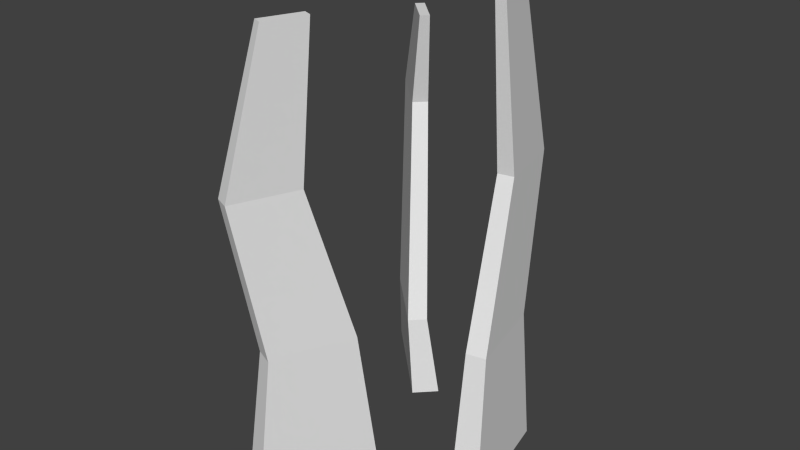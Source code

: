 # Source: grass0.blend  (saved by Blender 2.76.0; exported with 4.5.12 LTS)
import bpy
from mathutils import Matrix  # noqa: F401  (used for matrix-valued properties, if any)

bpy.ops.wm.read_factory_settings(use_empty=True)
scene = bpy.context.scene
scene.name = 'Scene'

# ---- collections
col_collection_1 = bpy.data.collections.new('Collection 1'); scene.collection.children.link(col_collection_1)

# ---- world
world_world = bpy.data.worlds.new('World'); scene.world = world_world
world_world.color = (0.05088, 0.05088, 0.05088)
world_world.use_sun_shadow = False
world_world.sun_shadow_jitter_overblur = 0.0
world_world.cycles.sampling_method = 'MANUAL'
world_world.cycles.sample_map_resolution = 256

# ---- meshes
me_cube_003 = bpy.data.meshes.new('Cube.003')
me_cube_003.from_pydata([(0.3065, -0.7548, -0.596), (0.3633, 0.7967, -0.4717), (0.3968, -0.7548, -0.6149), (0.3943, 0.7967, -0.4781), (0.3893, -0.7548, -0.1987), (0.3917, 0.7967, -0.3354), (0.4796, -0.7548, -0.2175), (0.4227, 0.7967, -0.3419), (0.3316, -0.2648, -0.5411), (0.3143, 0.2523, -0.6507), (0.3656, 0.2523, -0.6614), (0.3957, -0.2648, -0.5545), (0.4126, 0.2523, -0.4358), (0.4545, -0.2648, -0.2724), (0.3613, 0.2523, -0.4251), (0.3904, -0.2648, -0.2591), (-0.03424, -0.7548, 0.2053), (-0.0004373, 0.7548, 0.1247), (-0.1196, -0.7548, 0.1703), (-0.02973, 0.7548, 0.1127), (0.1196, -0.7548, -0.1703), (0.05234, 0.7548, -0.004145), (0.03424, -0.7548, -0.2053), (0.02305, 0.7548, -0.01615), (-0.0243, -0.2648, 0.1457), (-0.0772, 0.2523, 0.2178), (-0.1257, 0.2523, 0.1979), (-0.08491, -0.2648, 0.1209), (-0.03832, 0.2523, -0.01532), (0.0243, -0.2648, -0.1457), (0.01017, 0.2523, 0.004544), (0.08491, -0.2648, -0.1209), (-0.3252, -0.7548, -0.8231), (-0.2091, 0.5738, -0.7508), (-0.2602, -0.7548, -0.8886), (-0.1869, 0.5738, -0.7733), (-0.03686, -0.7548, -0.5374), (-0.1102, 0.5738, -0.6528), (0.0281, -0.7548, -0.603), (-0.08796, 0.5738, -0.6753), (-0.2635, -0.4632, -0.741), (-0.3488, 0.2523, -0.8729), (-0.312, 0.2523, -0.9102), (-0.2174, -0.4632, -0.7875), (-0.1483, 0.2523, -0.748), (-0.01274, -0.4632, -0.5848), (-0.1851, 0.2523, -0.7107), (-0.05884, -0.4632, -0.5382)], [], [(8, 11, 2, 0), (11, 13, 6, 2), (13, 15, 4, 6), (15, 8, 0, 4), (0, 2, 6, 4), (5, 7, 3, 1), (5, 1, 9, 14), (14, 9, 8, 15), (7, 5, 14, 12), (12, 14, 15, 13), (3, 7, 12, 10), (10, 12, 13, 11), (1, 3, 10, 9), (9, 10, 11, 8), (24, 27, 18, 16), (27, 29, 22, 18), (29, 31, 20, 22), (31, 24, 16, 20), (16, 18, 22, 20), (21, 23, 19, 17), (21, 17, 25, 30), (30, 25, 24, 31), (23, 21, 30, 28), (28, 30, 31, 29), (19, 23, 28, 26), (26, 28, 29, 27), (17, 19, 26, 25), (25, 26, 27, 24), (40, 43, 34, 32), (43, 45, 38, 34), (45, 47, 36, 38), (47, 40, 32, 36), (32, 34, 38, 36), (37, 39, 35, 33), (37, 33, 41, 46), (46, 41, 40, 47), (39, 37, 46, 44), (44, 46, 47, 45), (35, 39, 44, 42), (42, 44, 45, 43), (33, 35, 42, 41), (41, 42, 43, 40)])
_uv = me_cube_003.uv_layers.new(name='UVMap')
_uv.uv.foreach_set('vector', [0.03354, 0.4598, 0.03441, 0.46, 0.03309, 0.4731, 0.03186, 0.4728, 0.03441, 0.46, 0.03831, 0.46, 0.03859, 0.4731, 0.03309, 0.4731, 0.0509, 0.4807, 0.05002, 0.4806, 0.04966, 0.4674, 0.0509, 0.4675, 0.05424, 0.46, 0.05826, 0.46, 0.05938, 0.4731, 0.05371, 0.4732, 0.04615, 0.4674, 0.0479, 0.4674, 0.0479, 0.4783, 0.04615, 0.4783, 0.04035, 0.4676, 0.04095, 0.4676, 0.04095, 0.4713, 0.04035, 0.4713, 0.05448, 0.4316, 0.05642, 0.4316, 0.05938, 0.4461, 0.05616, 0.4462, 0.05616, 0.4462, 0.05938, 0.4461, 0.05826, 0.46, 0.05424, 0.46, 0.05246, 0.4821, 0.05203, 0.4822, 0.05176, 0.4675, 0.05246, 0.4674, 0.05176, 0.4817, 0.05107, 0.4819, 0.0509, 0.4676, 0.05176, 0.4674, 0.0367, 0.4317, 0.03859, 0.4317, 0.03666, 0.4462, 0.03354, 0.4462, 0.03354, 0.4462, 0.03666, 0.4462, 0.03831, 0.46, 0.03441, 0.46, 0.03628, 0.4316, 0.0367, 0.4317, 0.03354, 0.4462, 0.03284, 0.4461, 0.03284, 0.4461, 0.03354, 0.4462, 0.03441, 0.46, 0.03354, 0.4598, 0.06688, 0.4448, 0.06566, 0.4448, 0.06556, 0.4316, 0.06728, 0.4316, 0.0229, 0.445, 0.0175, 0.4448, 0.01668, 0.4316, 0.0243, 0.4319, 0.06409, 0.4591, 0.06531, 0.4591, 0.06556, 0.4723, 0.06384, 0.4723, 0.02513, 0.4591, 0.0305, 0.4589, 0.03186, 0.472, 0.0243, 0.4723, 0.04035, 0.4784, 0.03859, 0.4784, 0.03859, 0.4676, 0.04035, 0.4676, 0.04155, 0.4676, 0.04215, 0.4676, 0.04215, 0.4713, 0.04155, 0.4713, 0.02667, 0.4317, 0.02926, 0.4316, 0.03186, 0.4449, 0.02757, 0.4451, 0.02757, 0.4451, 0.03186, 0.4449, 0.0305, 0.4589, 0.02513, 0.4591, 0.06497, 0.4316, 0.06556, 0.4316, 0.06521, 0.445, 0.06423, 0.445, 0.06423, 0.445, 0.06521, 0.445, 0.06531, 0.4591, 0.06409, 0.4591, 0.02172, 0.4724, 0.0191, 0.4722, 0.01997, 0.4587, 0.0243, 0.4589, 0.0243, 0.4589, 0.01997, 0.4587, 0.0175, 0.4448, 0.0229, 0.445, 0.06717, 0.4721, 0.06658, 0.4721, 0.06589, 0.4585, 0.06687, 0.4585, 0.06687, 0.4585, 0.06589, 0.4585, 0.06566, 0.4448, 0.06688, 0.4448, 0.05938, 0.4594, 0.06059, 0.4594, 0.06177, 0.4673, 0.06007, 0.4673, 0.05167, 0.4398, 0.0463, 0.4395, 0.04615, 0.4316, 0.05371, 0.432, 0.06299, 0.4394, 0.06177, 0.4394, 0.06212, 0.4316, 0.06384, 0.4316, 0.03869, 0.4597, 0.04405, 0.4593, 0.04615, 0.467, 0.03859, 0.4676, 0.0479, 0.4674, 0.04966, 0.4674, 0.04966, 0.4783, 0.0479, 0.4783, 0.04155, 0.4713, 0.04095, 0.4713, 0.04095, 0.4676, 0.04155, 0.4676, 0.03978, 0.4318, 0.04237, 0.4316, 0.04615, 0.4399, 0.04186, 0.4403, 0.04186, 0.4403, 0.04615, 0.4399, 0.04405, 0.4593, 0.03869, 0.4597, 0.06317, 0.4673, 0.06258, 0.4673, 0.06286, 0.4587, 0.06384, 0.4587, 0.06384, 0.4587, 0.06286, 0.4587, 0.06177, 0.4394, 0.06299, 0.4394, 0.04996, 0.4674, 0.04737, 0.4672, 0.04942, 0.4587, 0.05371, 0.459, 0.05371, 0.459, 0.04942, 0.4587, 0.0463, 0.4395, 0.05167, 0.4398, 0.06023, 0.4316, 0.06082, 0.4316, 0.06177, 0.4404, 0.0608, 0.4404, 0.0608, 0.4404, 0.06177, 0.4404, 0.06059, 0.4594, 0.05938, 0.4594])
me_cube_003.use_remesh_preserve_volume = False
me_cube_003.use_remesh_preserve_attributes = False
me_cube_003.use_mirror_vertex_groups = False
me_cube_003.update()

# ---- objects
ob_grass0 = bpy.data.objects.new('grass0', me_cube_003)

# ---- transforms, parenting, visibility, modifiers, constraints
ob_grass0.location = (0.0, 0.0, 0.4872)
ob_grass0.rotation_euler = (1.571, -0.0, 0.0)
ob_grass0.scale = (0.6249, 0.6249, 0.6249)
ob_grass0.lineart.crease_threshold = 0.0

# ---- collection membership
col_collection_1.objects.link(ob_grass0)

# ---- scene / render settings (as saved in the file)
scene.frame_start = 1; scene.frame_end = 250; scene.frame_set(1)
scene.render.engine = 'BLENDER_EEVEE_NEXT'
scene.render.resolution_percentage = 50
scene.render.dither_intensity = 0.0
scene.cycles.use_denoising = False
scene.cycles.samples = 10
scene.cycles.sampling_pattern = 'TABULATED_SOBOL'
scene.cycles.light_sampling_threshold = 0.0
scene.cycles.use_adaptive_sampling = False
scene.cycles.use_light_tree = False
scene.cycles.blur_glossy = 0.0
scene.cycles.pixel_filter_type = 'GAUSSIAN'
scene.cycles.sample_clamp_indirect = 0.0
scene.view_settings.view_transform = 'Standard'
bpy.context.view_layer.update()

# ---- added for rendering (the .blend has no active camera and no usable light): camera, sun
cam_auto = bpy.data.cameras.new('AutoCamera')
cam_auto.lens = 50.0
cam_auto.sensor_width = 36.0
cam_auto.clip_end = 1000.0
ob_auto_camera = bpy.data.objects.new('AutoCamera', cam_auto)
scene.collection.objects.link(ob_auto_camera)
ob_auto_camera.location = (1.24885, -1.23327, 1.46671)
ob_auto_camera.rotation_euler = (1.09748, -7.21219e-08, 0.694738)
scene.camera = ob_auto_camera
light_auto_sun = bpy.data.lights.new('AutoSun', 'SUN')
light_auto_sun.energy = 3.0
light_auto_sun.angle = 0.0523599
ob_auto_sun = bpy.data.objects.new('AutoSun', light_auto_sun)
scene.collection.objects.link(ob_auto_sun)
ob_auto_sun.rotation_euler = (0.872665, 0.174533, 0.523599)
bpy.context.view_layer.update()
